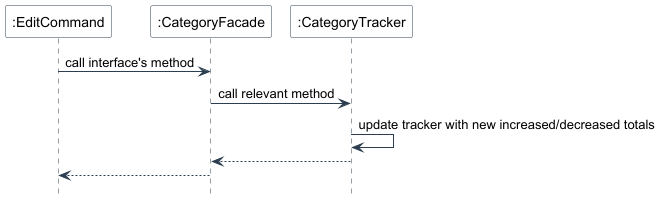

The diagram above was rendered by PlantUML. Its source (embedded in the PNG):
@startuml
skinparam backgroundColor #FFFFFF
skinparam sequence {
    ArrowColor #2C3E50
    LifeLineBorderColor #2C3E50
    ParticipantBorderColor #2C3E50
    ParticipantBackgroundColor #FFFFFF
}
hide footbox

participant ":EditCommand" as EC
participant ":CategoryFacade" as CF
participant ":CategoryTracker" as CT
' participant ":CategoryData" as CD

EC -> CF: call interface's method
CF -> CT: call relevant method
CT -> CT: update tracker with new increased/decreased totals
CT --> CF: 
CF --> EC: 

@enduml